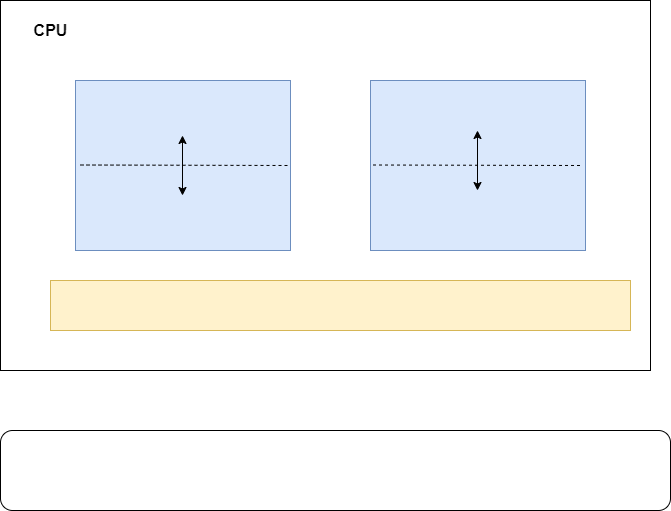

The diagram above was exported from draw.io. Its source (the exported page's mxGraphModel, read from the mxfile embedded in the PNG):
<mxGraphModel dx="1038" dy="547" grid="1" gridSize="10" guides="1" tooltips="1" connect="1" arrows="1" fold="1" page="1" pageScale="1" pageWidth="827" pageHeight="1169" math="0" shadow="0">
  <root>
    <mxCell id="0" />
    <mxCell id="1" parent="0" />
    <mxCell id="DUpAbcsL_nvYRde100qE-2" value="" style="rounded=0;whiteSpace=wrap;html=1;fontSize=16;" vertex="1" parent="1">
      <mxGeometry x="90" y="50" width="650" height="370" as="geometry" />
    </mxCell>
    <mxCell id="DUpAbcsL_nvYRde100qE-3" value="CPU" style="text;html=1;align=center;verticalAlign=middle;resizable=0;points=[];autosize=1;strokeColor=none;fillColor=none;fontSize=16;fontStyle=1" vertex="1" parent="1">
      <mxGeometry x="115" y="70" width="50" height="20" as="geometry" />
    </mxCell>
    <mxCell id="DUpAbcsL_nvYRde100qE-4" value="" style="rounded=0;whiteSpace=wrap;html=1;fontSize=16;fillColor=#dae8fc;strokeColor=#6c8ebf;" vertex="1" parent="1">
      <mxGeometry x="165" y="130" width="215" height="170" as="geometry" />
    </mxCell>
    <mxCell id="DUpAbcsL_nvYRde100qE-8" value="" style="rounded=0;whiteSpace=wrap;html=1;fontSize=16;fillColor=#dae8fc;strokeColor=#6c8ebf;" vertex="1" parent="1">
      <mxGeometry x="460" y="130" width="215" height="170" as="geometry" />
    </mxCell>
    <mxCell id="DUpAbcsL_nvYRde100qE-9" value="" style="endArrow=classic;startArrow=classic;html=1;rounded=0;fontSize=16;" edge="1" parent="1">
      <mxGeometry width="50" height="50" relative="1" as="geometry">
        <mxPoint x="567" y="240" as="sourcePoint" />
        <mxPoint x="567" y="180" as="targetPoint" />
      </mxGeometry>
    </mxCell>
    <mxCell id="DUpAbcsL_nvYRde100qE-12" value="" style="endArrow=classic;startArrow=classic;html=1;rounded=0;fontSize=16;" edge="1" parent="1">
      <mxGeometry width="50" height="50" relative="1" as="geometry">
        <mxPoint x="272" y="245" as="sourcePoint" />
        <mxPoint x="272" y="185" as="targetPoint" />
      </mxGeometry>
    </mxCell>
    <mxCell id="DUpAbcsL_nvYRde100qE-13" value="" style="endArrow=none;dashed=1;html=1;rounded=0;fontSize=16;" edge="1" parent="1">
      <mxGeometry width="50" height="50" relative="1" as="geometry">
        <mxPoint x="170" y="214.5" as="sourcePoint" />
        <mxPoint x="380" y="215" as="targetPoint" />
      </mxGeometry>
    </mxCell>
    <mxCell id="DUpAbcsL_nvYRde100qE-15" value="" style="endArrow=none;dashed=1;html=1;rounded=0;fontSize=16;" edge="1" parent="1">
      <mxGeometry width="50" height="50" relative="1" as="geometry">
        <mxPoint x="462.5" y="214.5" as="sourcePoint" />
        <mxPoint x="672.5" y="215" as="targetPoint" />
      </mxGeometry>
    </mxCell>
    <mxCell id="DUpAbcsL_nvYRde100qE-16" value="" style="rounded=0;whiteSpace=wrap;html=1;fontSize=16;fillColor=#fff2cc;strokeColor=#d6b656;" vertex="1" parent="1">
      <mxGeometry x="140" y="330" width="580" height="50" as="geometry" />
    </mxCell>
    <mxCell id="DUpAbcsL_nvYRde100qE-17" value="" style="rounded=1;whiteSpace=wrap;html=1;fontSize=16;" vertex="1" parent="1">
      <mxGeometry x="90" y="480" width="670" height="80" as="geometry" />
    </mxCell>
  </root>
</mxGraphModel>